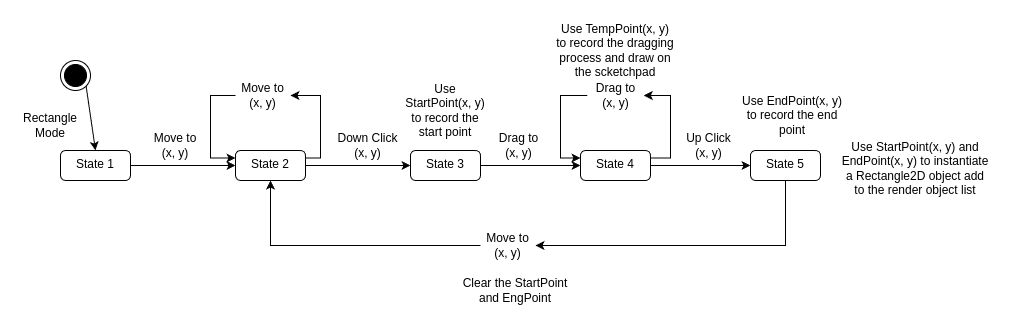

The diagram above was exported from draw.io. Its source (the exported page's mxGraphModel, read from the mxfile embedded in the PNG):
<mxGraphModel dx="913" dy="532" grid="1" gridSize="10" guides="1" tooltips="1" connect="1" arrows="1" fold="1" page="1" pageScale="1" pageWidth="827" pageHeight="1169" math="0" shadow="0">
  <root>
    <mxCell id="0" />
    <mxCell id="1" parent="0" />
    <mxCell id="RhQCjac-ryz37echoAdQ-1" value="" style="edgeStyle=orthogonalEdgeStyle;rounded=0;orthogonalLoop=1;jettySize=auto;html=1;" edge="1" parent="1" source="RhQCjac-ryz37echoAdQ-2" target="RhQCjac-ryz37echoAdQ-7">
      <mxGeometry relative="1" as="geometry" />
    </mxCell>
    <mxCell id="RhQCjac-ryz37echoAdQ-2" value="State 1" style="html=1;align=center;verticalAlign=top;rounded=1;absoluteArcSize=1;arcSize=10;dashed=0;whiteSpace=wrap;" vertex="1" parent="1">
      <mxGeometry x="90" y="180" width="70" height="30" as="geometry" />
    </mxCell>
    <mxCell id="RhQCjac-ryz37echoAdQ-3" value="" style="ellipse;html=1;shape=endState;fillColor=strokeColor;" vertex="1" parent="1">
      <mxGeometry x="90" y="90" width="30" height="30" as="geometry" />
    </mxCell>
    <mxCell id="RhQCjac-ryz37echoAdQ-4" value="" style="endArrow=classic;html=1;rounded=0;exitX=1;exitY=1;exitDx=0;exitDy=0;entryX=0.5;entryY=0;entryDx=0;entryDy=0;" edge="1" parent="1" source="RhQCjac-ryz37echoAdQ-3" target="RhQCjac-ryz37echoAdQ-2">
      <mxGeometry width="50" height="50" relative="1" as="geometry">
        <mxPoint x="120" y="150" as="sourcePoint" />
        <mxPoint x="170" y="100" as="targetPoint" />
      </mxGeometry>
    </mxCell>
    <mxCell id="RhQCjac-ryz37echoAdQ-5" value="Rectangle Mode" style="text;html=1;align=center;verticalAlign=middle;whiteSpace=wrap;rounded=0;" vertex="1" parent="1">
      <mxGeometry x="50" y="140" width="60" height="30" as="geometry" />
    </mxCell>
    <mxCell id="RhQCjac-ryz37echoAdQ-6" value="" style="edgeStyle=orthogonalEdgeStyle;rounded=0;orthogonalLoop=1;jettySize=auto;html=1;" edge="1" parent="1" source="RhQCjac-ryz37echoAdQ-7" target="RhQCjac-ryz37echoAdQ-13">
      <mxGeometry relative="1" as="geometry" />
    </mxCell>
    <mxCell id="RhQCjac-ryz37echoAdQ-7" value="State 2" style="html=1;align=center;verticalAlign=top;rounded=1;absoluteArcSize=1;arcSize=10;dashed=0;whiteSpace=wrap;" vertex="1" parent="1">
      <mxGeometry x="265" y="180" width="70" height="30" as="geometry" />
    </mxCell>
    <mxCell id="RhQCjac-ryz37echoAdQ-8" value="Move to (x, y)" style="text;html=1;align=center;verticalAlign=middle;whiteSpace=wrap;rounded=0;" vertex="1" parent="1">
      <mxGeometry x="180" y="160" width="50" height="30" as="geometry" />
    </mxCell>
    <mxCell id="RhQCjac-ryz37echoAdQ-9" value="" style="endArrow=classic;html=1;rounded=0;exitX=1;exitY=0.25;exitDx=0;exitDy=0;entryX=1;entryY=0.5;entryDx=0;entryDy=0;edgeStyle=elbowEdgeStyle;" edge="1" parent="1" source="RhQCjac-ryz37echoAdQ-7" target="RhQCjac-ryz37echoAdQ-10">
      <mxGeometry width="50" height="50" relative="1" as="geometry">
        <mxPoint x="320" y="170" as="sourcePoint" />
        <mxPoint x="370" y="120" as="targetPoint" />
        <Array as="points">
          <mxPoint x="350" y="160" />
        </Array>
      </mxGeometry>
    </mxCell>
    <mxCell id="RhQCjac-ryz37echoAdQ-10" value="Move to (x, y)" style="text;html=1;align=center;verticalAlign=middle;whiteSpace=wrap;rounded=0;" vertex="1" parent="1">
      <mxGeometry x="265" y="110" width="55" height="30" as="geometry" />
    </mxCell>
    <mxCell id="RhQCjac-ryz37echoAdQ-11" value="" style="endArrow=classic;html=1;rounded=0;exitX=0;exitY=0.5;exitDx=0;exitDy=0;edgeStyle=elbowEdgeStyle;entryX=0;entryY=0.25;entryDx=0;entryDy=0;" edge="1" parent="1" source="RhQCjac-ryz37echoAdQ-10" target="RhQCjac-ryz37echoAdQ-7">
      <mxGeometry width="50" height="50" relative="1" as="geometry">
        <mxPoint x="340" y="197" as="sourcePoint" />
        <mxPoint x="230" y="110" as="targetPoint" />
        <Array as="points">
          <mxPoint x="240" y="160" />
        </Array>
      </mxGeometry>
    </mxCell>
    <mxCell id="RhQCjac-ryz37echoAdQ-12" value="" style="edgeStyle=orthogonalEdgeStyle;rounded=0;orthogonalLoop=1;jettySize=auto;html=1;" edge="1" parent="1" source="RhQCjac-ryz37echoAdQ-13" target="RhQCjac-ryz37echoAdQ-16">
      <mxGeometry relative="1" as="geometry" />
    </mxCell>
    <mxCell id="RhQCjac-ryz37echoAdQ-13" value="State 3" style="html=1;align=center;verticalAlign=top;rounded=1;absoluteArcSize=1;arcSize=10;dashed=0;whiteSpace=wrap;" vertex="1" parent="1">
      <mxGeometry x="440" y="180" width="70" height="30" as="geometry" />
    </mxCell>
    <mxCell id="RhQCjac-ryz37echoAdQ-14" value="Down Click (x, y)" style="text;html=1;align=center;verticalAlign=middle;whiteSpace=wrap;rounded=0;" vertex="1" parent="1">
      <mxGeometry x="363.5" y="160" width="66.5" height="30" as="geometry" />
    </mxCell>
    <mxCell id="RhQCjac-ryz37echoAdQ-15" value="" style="edgeStyle=orthogonalEdgeStyle;rounded=0;orthogonalLoop=1;jettySize=auto;html=1;" edge="1" parent="1" source="RhQCjac-ryz37echoAdQ-16" target="RhQCjac-ryz37echoAdQ-21">
      <mxGeometry relative="1" as="geometry" />
    </mxCell>
    <mxCell id="RhQCjac-ryz37echoAdQ-16" value="State 4" style="html=1;align=center;verticalAlign=top;rounded=1;absoluteArcSize=1;arcSize=10;dashed=0;whiteSpace=wrap;" vertex="1" parent="1">
      <mxGeometry x="610" y="180" width="70" height="30" as="geometry" />
    </mxCell>
    <mxCell id="RhQCjac-ryz37echoAdQ-17" value="Drag to (x, y)" style="text;html=1;align=center;verticalAlign=middle;whiteSpace=wrap;rounded=0;" vertex="1" parent="1">
      <mxGeometry x="520" y="160" width="56.5" height="30" as="geometry" />
    </mxCell>
    <mxCell id="RhQCjac-ryz37echoAdQ-18" value="Drag to (x, y)" style="text;html=1;align=center;verticalAlign=middle;whiteSpace=wrap;rounded=0;" vertex="1" parent="1">
      <mxGeometry x="616.75" y="110" width="56.5" height="30" as="geometry" />
    </mxCell>
    <mxCell id="RhQCjac-ryz37echoAdQ-19" value="" style="endArrow=classic;html=1;rounded=0;exitX=1;exitY=0.25;exitDx=0;exitDy=0;entryX=1;entryY=0.5;entryDx=0;entryDy=0;edgeStyle=elbowEdgeStyle;" edge="1" parent="1" source="RhQCjac-ryz37echoAdQ-16" target="RhQCjac-ryz37echoAdQ-18">
      <mxGeometry width="50" height="50" relative="1" as="geometry">
        <mxPoint x="725" y="190" as="sourcePoint" />
        <mxPoint x="710" y="128" as="targetPoint" />
        <Array as="points">
          <mxPoint x="700" y="150" />
        </Array>
      </mxGeometry>
    </mxCell>
    <mxCell id="RhQCjac-ryz37echoAdQ-20" value="" style="endArrow=classic;html=1;rounded=0;exitX=0;exitY=0.5;exitDx=0;exitDy=0;edgeStyle=elbowEdgeStyle;entryX=0;entryY=0.25;entryDx=0;entryDy=0;" edge="1" parent="1" source="RhQCjac-ryz37echoAdQ-18" target="RhQCjac-ryz37echoAdQ-16">
      <mxGeometry width="50" height="50" relative="1" as="geometry">
        <mxPoint x="610" y="98" as="sourcePoint" />
        <mxPoint x="610" y="160" as="targetPoint" />
        <Array as="points">
          <mxPoint x="590" y="160" />
        </Array>
      </mxGeometry>
    </mxCell>
    <mxCell id="RhQCjac-ryz37echoAdQ-21" value="State 5" style="html=1;align=center;verticalAlign=top;rounded=1;absoluteArcSize=1;arcSize=10;dashed=0;whiteSpace=wrap;" vertex="1" parent="1">
      <mxGeometry x="780" y="180" width="70" height="30" as="geometry" />
    </mxCell>
    <mxCell id="RhQCjac-ryz37echoAdQ-22" value="Up Click (x, y)" style="text;html=1;align=center;verticalAlign=middle;whiteSpace=wrap;rounded=0;" vertex="1" parent="1">
      <mxGeometry x="710" y="160" width="56.5" height="30" as="geometry" />
    </mxCell>
    <mxCell id="RhQCjac-ryz37echoAdQ-23" value="" style="endArrow=classic;html=1;rounded=0;exitX=0.5;exitY=1;exitDx=0;exitDy=0;entryX=1;entryY=0.5;entryDx=0;entryDy=0;edgeStyle=elbowEdgeStyle;elbow=vertical;" edge="1" parent="1" source="RhQCjac-ryz37echoAdQ-21" target="RhQCjac-ryz37echoAdQ-24">
      <mxGeometry width="50" height="50" relative="1" as="geometry">
        <mxPoint x="707" y="342" as="sourcePoint" />
        <mxPoint x="700" y="280" as="targetPoint" />
        <Array as="points">
          <mxPoint x="670" y="275" />
        </Array>
      </mxGeometry>
    </mxCell>
    <mxCell id="RhQCjac-ryz37echoAdQ-24" value="Move to (x, y)" style="text;html=1;align=center;verticalAlign=middle;whiteSpace=wrap;rounded=0;" vertex="1" parent="1">
      <mxGeometry x="510" y="260" width="55" height="30" as="geometry" />
    </mxCell>
    <mxCell id="RhQCjac-ryz37echoAdQ-25" value="" style="endArrow=classic;html=1;rounded=0;exitX=0;exitY=0.5;exitDx=0;exitDy=0;entryX=0.5;entryY=1;entryDx=0;entryDy=0;edgeStyle=elbowEdgeStyle;elbow=vertical;" edge="1" parent="1" source="RhQCjac-ryz37echoAdQ-24" target="RhQCjac-ryz37echoAdQ-7">
      <mxGeometry width="50" height="50" relative="1" as="geometry">
        <mxPoint x="631" y="220" as="sourcePoint" />
        <mxPoint x="319" y="285" as="targetPoint" />
        <Array as="points">
          <mxPoint x="380" y="275" />
        </Array>
      </mxGeometry>
    </mxCell>
    <mxCell id="RhQCjac-ryz37echoAdQ-26" value="Use StartPoint(x, y) to record the start point" style="text;html=1;align=center;verticalAlign=middle;whiteSpace=wrap;rounded=0;" vertex="1" parent="1">
      <mxGeometry x="430" y="110" width="90" height="60" as="geometry" />
    </mxCell>
    <mxCell id="RhQCjac-ryz37echoAdQ-27" value="Use EndPoint(x, y) to record the end point" style="text;html=1;align=center;verticalAlign=middle;whiteSpace=wrap;rounded=0;" vertex="1" parent="1">
      <mxGeometry x="766.5" y="120" width="110" height="50" as="geometry" />
    </mxCell>
    <mxCell id="RhQCjac-ryz37echoAdQ-28" value="Use TempPoint(x, y) to record the dragging process and draw on the scketchpad" style="text;html=1;align=center;verticalAlign=middle;whiteSpace=wrap;rounded=0;" vertex="1" parent="1">
      <mxGeometry x="585" y="50" width="120" height="60" as="geometry" />
    </mxCell>
    <mxCell id="uYYGHg8Pa2v51VSkS1UZ-1" value="Use StartPoint(x, y) and EndPoint(x, y) to instantiate a Rectangle2D object add to the render object list" style="text;html=1;align=center;verticalAlign=middle;whiteSpace=wrap;rounded=0;" vertex="1" parent="1">
      <mxGeometry x="870" y="165" width="150" height="65" as="geometry" />
    </mxCell>
    <mxCell id="uYYGHg8Pa2v51VSkS1UZ-2" value="Clear the StartPoint and EngPoint" style="text;html=1;align=center;verticalAlign=middle;whiteSpace=wrap;rounded=0;" vertex="1" parent="1">
      <mxGeometry x="490" y="300" width="110" height="40" as="geometry" />
    </mxCell>
  </root>
</mxGraphModel>